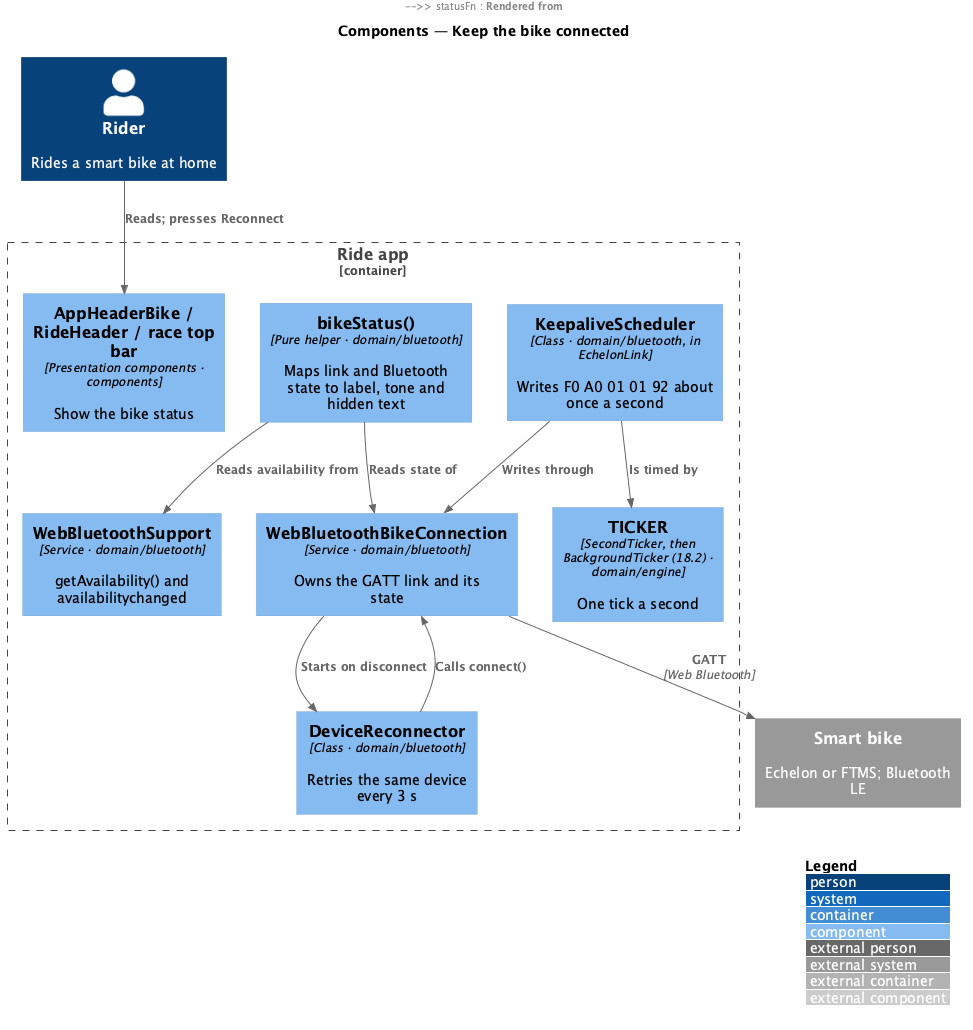

The diagram above was rendered by PlantUML. Its source (embedded in the PNG):
@startuml
!include <C4/C4_Component>
LAYOUT_WITH_LEGEND()
title Components — Keep the bike connected
Person(rider, "Rider", "Rides a smart bike at home")
System_Ext(bike, "Smart bike", "Echelon or FTMS; Bluetooth LE")
Container_Boundary(app, "Ride app") {
  Component(header, "AppHeaderBike / RideHeader / race top bar", "Presentation components · components", "Show the bike status")
  Component(statusFn, "bikeStatus()", "Pure helper · domain/bluetooth", "Maps link and Bluetooth state to label, tone and hidden text")
  Component(conn, "WebBluetoothBikeConnection", "Service · domain/bluetooth", "Owns the GATT link and its state")
  Component(keep, "KeepaliveScheduler", "Class · domain/bluetooth, in EchelonLink", "Writes F0 A0 01 01 92 about once a second")
  Component(recon, "DeviceReconnector", "Class · domain/bluetooth", "Retries the same device every 3 s")
  Component(avail, "WebBluetoothSupport", "Service · domain/bluetooth", "getAvailability() and availabilitychanged")
  Component(ticker, "TICKER", "SecondTicker, then BackgroundTicker (18.2) · domain/engine", "One tick a second")
}
Rel(rider, header, "Reads; presses Reconnect")
Rel(header, statusFn, "Rendered from")
Rel(statusFn, conn, "Reads state of")
Rel(statusFn, avail, "Reads availability from")
Rel(keep, ticker, "Is timed by")
Rel(keep, conn, "Writes through")
Rel(conn, recon, "Starts on disconnect")
Rel(recon, conn, "Calls connect()")
Rel(conn, bike, "GATT", "Web Bluetooth")
@enduml